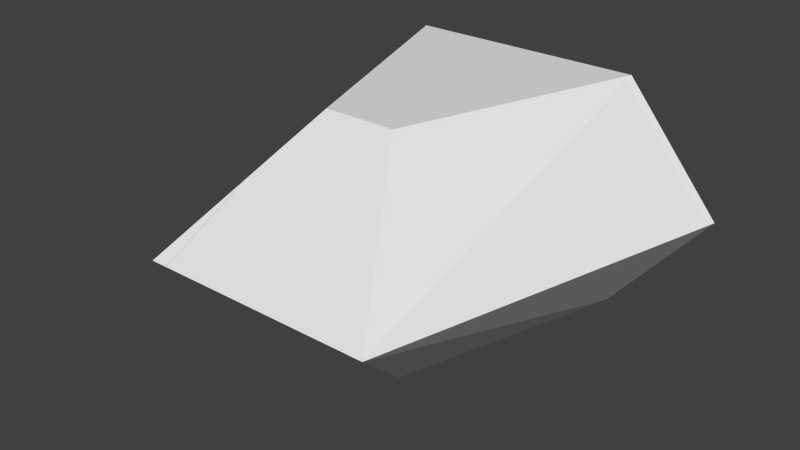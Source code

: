 # Source: spaceCapsule1.blend  (saved by Blender 2.69.0; exported with 4.5.12 LTS)
import bpy
from mathutils import Matrix  # noqa: F401  (used for matrix-valued properties, if any)

bpy.ops.wm.read_factory_settings(use_empty=True)
scene = bpy.context.scene
scene.name = 'Scene'

# ---- collections
col_collection_1 = bpy.data.collections.new('Collection 1'); scene.collection.children.link(col_collection_1)

# ---- materials (node trees are filled in below, after node groups)
mat_material = bpy.data.materials.new('Material')
mat_material.alpha_threshold = 0.0
mat_material.use_transparent_shadow = False
mat_material.roughness = 0.5
mat_material.line_color = (0.0, 0.0, 0.0, 1.0)

# ---- material node trees

# ---- world
world_world = bpy.data.worlds.new('World'); scene.world = world_world
world_world.color = (0.05088, 0.05088, 0.05088)
world_world.use_sun_shadow = False
world_world.sun_shadow_jitter_overblur = 0.0
world_world.cycles.sampling_method = 'MANUAL'
world_world.cycles.sample_map_resolution = 256

# ---- meshes
me_cube_001 = bpy.data.meshes.new('Cube.001')
me_cube_001.from_pydata([(2.106, 0.9941, 9.156e-06), (2.106, -0.9941, 9.156e-06), (-1.003, -1.809, -6.104e-05), (-1.003, 1.809, -6.104e-05)], [], [(3, 0, 1, 2)])
me_cube_001.materials.append(mat_material)
me_cube_001.use_remesh_preserve_volume = False
me_cube_001.use_remesh_preserve_attributes = False
me_cube_001.use_mirror_vertex_groups = False
me_cube_001.update()
me_cube = bpy.data.meshes.new('Cube')
me_cube.from_pydata([(1.0, 0.3599, -1.0), (1.0, -0.3599, -1.0), (-1.0, -0.9742, -1.0), (-1.0, 0.9742, -1.0), (1.0, 0.3058, 1.0), (1.0, -0.3058, 1.0), (-1.0, -1.0, 1.0), (-1.0, 1.0, 1.0), (2.115, 1.0, 0.0), (2.114, -1.0, 0.0), (-1.0, -1.819, 0.0), (-1.0, 1.819, 0.0), (0.9967, 0.3569, -0.991), (0.9967, -0.3569, -0.991), (-1.001, -0.9695, -0.9912), (-1.001, 0.9695, -0.9912), (0.9966, 0.3029, 0.991), (0.9966, -0.3029, 0.991), (-1.001, -0.9954, 0.9912), (-1.001, 0.9954, 0.9912), (2.106, 0.9941, 9.156e-06), (2.106, -0.9941, 9.156e-06), (-1.003, -1.809, -6.104e-05), (-1.003, 1.809, -6.104e-05)], [], [(0, 1, 2, 3), (4, 7, 6, 5), (8, 4, 5, 9), (9, 5, 6, 10), (8, 0, 3, 11), (0, 8, 9, 1), (1, 9, 10, 2), (4, 8, 11, 7), (15, 14, 13, 12), (17, 18, 19, 16), (21, 17, 16, 20), (22, 18, 17, 21), (23, 15, 12, 20), (13, 21, 20, 12), (14, 22, 21, 13), (19, 23, 20, 16), (3, 2, 14, 15), (10, 6, 18, 22), (7, 11, 23, 19), (6, 7, 19, 18), (2, 10, 22, 14), (11, 3, 15, 23), (14, 22, 18, 19, 23, 15)])
me_cube.materials.append(mat_material)
me_cube.use_remesh_preserve_volume = False
me_cube.use_remesh_preserve_attributes = False
me_cube.use_mirror_vertex_groups = False
me_cube.update()

# ---- objects
ob_cube_001 = bpy.data.objects.new('Cube.001', me_cube_001)
ob_cube = bpy.data.objects.new('Cube', me_cube)

# ---- transforms, parenting, visibility, modifiers, constraints
ob_cube_001.location = (0.0, 0.0, 0.0)
ob_cube_001.rotation_euler = (0.0, 0.0, -1.571)
ob_cube_001.scale = (1.946, 1.946, 1.946)
ob_cube_001.lock_rotations_4d = False
ob_cube_001.empty_display_type = 'ARROWS'
ob_cube_001.lineart.crease_threshold = 0.0
_m = ob_cube_001.modifiers.new('Solidify', 'SOLIDIFY')
_m.nonmanifold_thickness_mode = 'FIXED'
_m.nonmanifold_merge_threshold = 0.0003
ob_cube.location = (0.0, 0.0, 0.0)
ob_cube.rotation_euler = (0.0, 0.0, -1.571)
ob_cube.scale = (1.946, 1.946, 1.946)
ob_cube.lock_rotations_4d = False
ob_cube.empty_display_type = 'ARROWS'
ob_cube.lineart.crease_threshold = 0.0
_m = ob_cube.modifiers.new('Solidify', 'SOLIDIFY')
_m.nonmanifold_thickness_mode = 'FIXED'
_m.nonmanifold_merge_threshold = 0.0003

# ---- collection membership
col_collection_1.objects.link(ob_cube_001)
col_collection_1.objects.link(ob_cube)

# ---- scene / render settings (as saved in the file)
scene.frame_start = 1; scene.frame_end = 250; scene.frame_set(1)
scene.render.engine = 'BLENDER_EEVEE_NEXT'
scene.render.image_settings.compression = 90
scene.render.resolution_percentage = 50
scene.render.dither_intensity = 0.0
scene.cycles.use_denoising = False
scene.cycles.samples = 10
scene.cycles.sampling_pattern = 'TABULATED_SOBOL'
scene.cycles.light_sampling_threshold = 0.0
scene.cycles.use_adaptive_sampling = False
scene.cycles.use_light_tree = False
scene.cycles.blur_glossy = 0.0
scene.cycles.volume_bounces = 1
scene.cycles.pixel_filter_type = 'GAUSSIAN'
scene.cycles.sample_clamp_indirect = 0.0
scene.view_settings.view_transform = 'Standard'
bpy.context.view_layer.update()

# ---- added for rendering (the .blend has no active camera and no usable light): camera, sun
cam_auto = bpy.data.cameras.new('AutoCamera')
cam_auto.lens = 50.0
cam_auto.sensor_width = 36.0
cam_auto.clip_end = 1000.0
ob_auto_camera = bpy.data.objects.new('AutoCamera', cam_auto)
scene.collection.objects.link(ob_auto_camera)
ob_auto_camera.location = (9.34543, -12.296, 7.47634)
ob_auto_camera.rotation_euler = (1.09748, -7.21219e-08, 0.694738)
scene.camera = ob_auto_camera
light_auto_sun = bpy.data.lights.new('AutoSun', 'SUN')
light_auto_sun.energy = 3.0
light_auto_sun.angle = 0.0523599
ob_auto_sun = bpy.data.objects.new('AutoSun', light_auto_sun)
scene.collection.objects.link(ob_auto_sun)
ob_auto_sun.rotation_euler = (0.872665, 0.174533, 0.523599)
bpy.context.view_layer.update()

